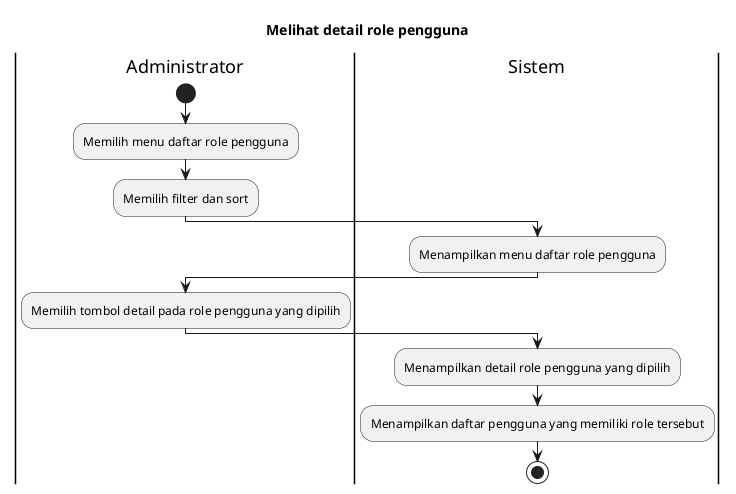

The diagram above was rendered by PlantUML. Its source (embedded in the PNG):
@startuml
title Melihat detail role pengguna

|Administrator|
start
:Memilih menu daftar role pengguna;
:Memilih filter dan sort;

|Sistem|
:Menampilkan menu daftar role pengguna;

|Administrator|
:Memilih tombol detail pada role pengguna yang dipilih;

|Sistem|
:Menampilkan detail role pengguna yang dipilih;
:Menampilkan daftar pengguna yang memiliki role tersebut;

stop
@enduml